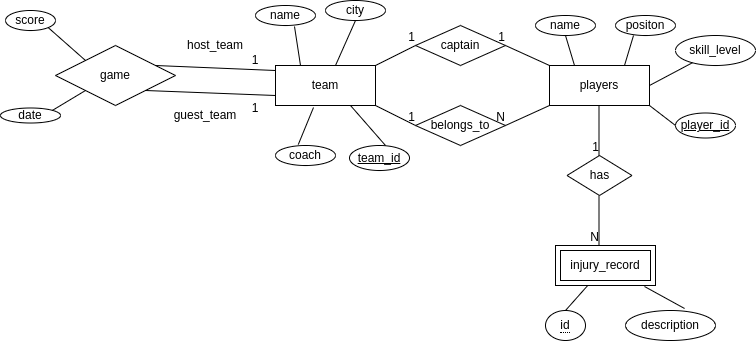

The diagram above was exported from draw.io. Its source (the exported page's mxGraphModel, read from the mxfile embedded in the PNG):
<mxGraphModel dx="808" dy="463" grid="1" gridSize="10" guides="1" tooltips="1" connect="1" arrows="1" fold="1" page="1" pageScale="1" pageWidth="827" pageHeight="1169" math="0" shadow="0">
  <root>
    <mxCell id="0" />
    <mxCell id="1" parent="0" />
    <mxCell id="OZi52vvBIWdpHGfXMS12-7" value="team" style="whiteSpace=wrap;html=1;align=center;" vertex="1" parent="1">
      <mxGeometry x="280" y="195" width="100" height="40" as="geometry" />
    </mxCell>
    <mxCell id="OZi52vvBIWdpHGfXMS12-8" value="players" style="whiteSpace=wrap;html=1;align=center;" vertex="1" parent="1">
      <mxGeometry x="554" y="195" width="100" height="40" as="geometry" />
    </mxCell>
    <mxCell id="OZi52vvBIWdpHGfXMS12-9" value="name" style="ellipse;whiteSpace=wrap;html=1;align=center;" vertex="1" parent="1">
      <mxGeometry x="260" y="135" width="60" height="20" as="geometry" />
    </mxCell>
    <mxCell id="OZi52vvBIWdpHGfXMS12-10" value="city" style="ellipse;whiteSpace=wrap;html=1;align=center;" vertex="1" parent="1">
      <mxGeometry x="330" y="130" width="60" height="20" as="geometry" />
    </mxCell>
    <mxCell id="OZi52vvBIWdpHGfXMS12-11" value="coach" style="ellipse;whiteSpace=wrap;html=1;align=center;" vertex="1" parent="1">
      <mxGeometry x="280" y="275" width="60" height="20" as="geometry" />
    </mxCell>
    <mxCell id="OZi52vvBIWdpHGfXMS12-16" value="" style="endArrow=none;html=1;rounded=0;entryX=0.25;entryY=0;entryDx=0;entryDy=0;exitX=0.65;exitY=1.05;exitDx=0;exitDy=0;exitPerimeter=0;" edge="1" parent="1" source="OZi52vvBIWdpHGfXMS12-9" target="OZi52vvBIWdpHGfXMS12-7">
      <mxGeometry relative="1" as="geometry">
        <mxPoint x="240" y="185" as="sourcePoint" />
        <mxPoint x="400" y="185" as="targetPoint" />
      </mxGeometry>
    </mxCell>
    <mxCell id="OZi52vvBIWdpHGfXMS12-17" value="" style="endArrow=none;html=1;rounded=0;entryX=0.5;entryY=1;entryDx=0;entryDy=0;" edge="1" parent="1" target="OZi52vvBIWdpHGfXMS12-10">
      <mxGeometry relative="1" as="geometry">
        <mxPoint x="340" y="195" as="sourcePoint" />
        <mxPoint x="480" y="175" as="targetPoint" />
      </mxGeometry>
    </mxCell>
    <mxCell id="OZi52vvBIWdpHGfXMS12-18" value="" style="endArrow=none;html=1;rounded=0;entryX=0.38;entryY=1.05;entryDx=0;entryDy=0;entryPerimeter=0;exitX=0.38;exitY=-0.05;exitDx=0;exitDy=0;exitPerimeter=0;" edge="1" parent="1" source="OZi52vvBIWdpHGfXMS12-11" target="OZi52vvBIWdpHGfXMS12-7">
      <mxGeometry relative="1" as="geometry">
        <mxPoint x="300" y="275" as="sourcePoint" />
        <mxPoint x="460" y="275" as="targetPoint" />
      </mxGeometry>
    </mxCell>
    <mxCell id="OZi52vvBIWdpHGfXMS12-19" value="captain" style="shape=rhombus;perimeter=rhombusPerimeter;whiteSpace=wrap;html=1;align=center;" vertex="1" parent="1">
      <mxGeometry x="420" y="155" width="90" height="40" as="geometry" />
    </mxCell>
    <mxCell id="OZi52vvBIWdpHGfXMS12-20" value="" style="endArrow=none;html=1;rounded=0;entryX=0;entryY=0.5;entryDx=0;entryDy=0;" edge="1" parent="1" target="OZi52vvBIWdpHGfXMS12-19">
      <mxGeometry relative="1" as="geometry">
        <mxPoint x="380" y="195" as="sourcePoint" />
        <mxPoint x="520" y="205" as="targetPoint" />
      </mxGeometry>
    </mxCell>
    <mxCell id="OZi52vvBIWdpHGfXMS12-21" value="1" style="resizable=0;html=1;align=right;verticalAlign=bottom;" connectable="0" vertex="1" parent="OZi52vvBIWdpHGfXMS12-20">
      <mxGeometry x="1" relative="1" as="geometry" />
    </mxCell>
    <mxCell id="OZi52vvBIWdpHGfXMS12-24" value="" style="endArrow=none;html=1;rounded=0;entryX=1;entryY=0.5;entryDx=0;entryDy=0;exitX=0;exitY=0;exitDx=0;exitDy=0;" edge="1" parent="1" source="OZi52vvBIWdpHGfXMS12-8" target="OZi52vvBIWdpHGfXMS12-19">
      <mxGeometry relative="1" as="geometry">
        <mxPoint x="560" y="205" as="sourcePoint" />
        <mxPoint x="490" y="105" as="targetPoint" />
      </mxGeometry>
    </mxCell>
    <mxCell id="OZi52vvBIWdpHGfXMS12-25" value="1" style="resizable=0;html=1;align=right;verticalAlign=bottom;" connectable="0" vertex="1" parent="OZi52vvBIWdpHGfXMS12-24">
      <mxGeometry x="1" relative="1" as="geometry" />
    </mxCell>
    <mxCell id="OZi52vvBIWdpHGfXMS12-26" value="belongs_to" style="shape=rhombus;perimeter=rhombusPerimeter;whiteSpace=wrap;html=1;align=center;" vertex="1" parent="1">
      <mxGeometry x="420" y="235" width="90" height="40" as="geometry" />
    </mxCell>
    <mxCell id="OZi52vvBIWdpHGfXMS12-27" value="" style="endArrow=none;html=1;rounded=0;entryX=0;entryY=0.5;entryDx=0;entryDy=0;exitX=1;exitY=1;exitDx=0;exitDy=0;" edge="1" parent="1" source="OZi52vvBIWdpHGfXMS12-7" target="OZi52vvBIWdpHGfXMS12-26">
      <mxGeometry relative="1" as="geometry">
        <mxPoint x="320" y="214.5" as="sourcePoint" />
        <mxPoint x="480" y="214.5" as="targetPoint" />
      </mxGeometry>
    </mxCell>
    <mxCell id="OZi52vvBIWdpHGfXMS12-28" value="1" style="resizable=0;html=1;align=right;verticalAlign=bottom;" connectable="0" vertex="1" parent="OZi52vvBIWdpHGfXMS12-27">
      <mxGeometry x="1" relative="1" as="geometry" />
    </mxCell>
    <mxCell id="OZi52vvBIWdpHGfXMS12-29" value="" style="endArrow=none;html=1;rounded=0;entryX=1;entryY=0.5;entryDx=0;entryDy=0;exitX=0;exitY=1;exitDx=0;exitDy=0;" edge="1" parent="1" source="OZi52vvBIWdpHGfXMS12-8" target="OZi52vvBIWdpHGfXMS12-26">
      <mxGeometry relative="1" as="geometry">
        <mxPoint x="550" y="235" as="sourcePoint" />
        <mxPoint x="490" y="215" as="targetPoint" />
      </mxGeometry>
    </mxCell>
    <mxCell id="OZi52vvBIWdpHGfXMS12-30" value="N" style="resizable=0;html=1;align=right;verticalAlign=bottom;" connectable="0" vertex="1" parent="OZi52vvBIWdpHGfXMS12-29">
      <mxGeometry x="1" relative="1" as="geometry" />
    </mxCell>
    <mxCell id="OZi52vvBIWdpHGfXMS12-32" value="name" style="ellipse;whiteSpace=wrap;html=1;align=center;" vertex="1" parent="1">
      <mxGeometry x="540" y="145" width="60" height="20" as="geometry" />
    </mxCell>
    <mxCell id="OZi52vvBIWdpHGfXMS12-33" value="positon" style="ellipse;whiteSpace=wrap;html=1;align=center;" vertex="1" parent="1">
      <mxGeometry x="620" y="145" width="60" height="20" as="geometry" />
    </mxCell>
    <mxCell id="OZi52vvBIWdpHGfXMS12-34" value="skill_level" style="ellipse;whiteSpace=wrap;html=1;align=center;" vertex="1" parent="1">
      <mxGeometry x="680" y="165" width="80" height="30" as="geometry" />
    </mxCell>
    <mxCell id="OZi52vvBIWdpHGfXMS12-35" value="has" style="shape=rhombus;perimeter=rhombusPerimeter;whiteSpace=wrap;html=1;align=center;" vertex="1" parent="1">
      <mxGeometry x="571.5" y="285" width="65" height="40" as="geometry" />
    </mxCell>
    <mxCell id="OZi52vvBIWdpHGfXMS12-39" value="injury_record" style="shape=ext;margin=3;double=1;whiteSpace=wrap;html=1;align=center;" vertex="1" parent="1">
      <mxGeometry x="560" y="375" width="100" height="40" as="geometry" />
    </mxCell>
    <mxCell id="OZi52vvBIWdpHGfXMS12-40" value="" style="endArrow=none;html=1;rounded=0;" edge="1" parent="1">
      <mxGeometry relative="1" as="geometry">
        <mxPoint x="603.5" y="235" as="sourcePoint" />
        <mxPoint x="603.5" y="285" as="targetPoint" />
      </mxGeometry>
    </mxCell>
    <mxCell id="OZi52vvBIWdpHGfXMS12-41" value="1" style="resizable=0;html=1;align=right;verticalAlign=bottom;" connectable="0" vertex="1" parent="OZi52vvBIWdpHGfXMS12-40">
      <mxGeometry x="1" relative="1" as="geometry" />
    </mxCell>
    <mxCell id="OZi52vvBIWdpHGfXMS12-45" value="" style="endArrow=none;html=1;rounded=0;" edge="1" parent="1">
      <mxGeometry relative="1" as="geometry">
        <mxPoint x="603.5" y="325" as="sourcePoint" />
        <mxPoint x="603.5" y="375" as="targetPoint" />
      </mxGeometry>
    </mxCell>
    <mxCell id="OZi52vvBIWdpHGfXMS12-46" value="N" style="resizable=0;html=1;align=right;verticalAlign=bottom;" connectable="0" vertex="1" parent="OZi52vvBIWdpHGfXMS12-45">
      <mxGeometry x="1" relative="1" as="geometry" />
    </mxCell>
    <mxCell id="OZi52vvBIWdpHGfXMS12-47" value="" style="endArrow=none;html=1;rounded=0;entryX=0.5;entryY=1;entryDx=0;entryDy=0;exitX=0.25;exitY=0;exitDx=0;exitDy=0;" edge="1" parent="1" source="OZi52vvBIWdpHGfXMS12-8" target="OZi52vvBIWdpHGfXMS12-32">
      <mxGeometry relative="1" as="geometry">
        <mxPoint x="571.5" y="204.5" as="sourcePoint" />
        <mxPoint x="601.5" y="155" as="targetPoint" />
      </mxGeometry>
    </mxCell>
    <mxCell id="OZi52vvBIWdpHGfXMS12-48" value="" style="endArrow=none;html=1;rounded=0;entryX=0.75;entryY=0;entryDx=0;entryDy=0;" edge="1" parent="1" target="OZi52vvBIWdpHGfXMS12-8">
      <mxGeometry relative="1" as="geometry">
        <mxPoint x="638" y="165" as="sourcePoint" />
        <mxPoint x="630" y="205" as="targetPoint" />
      </mxGeometry>
    </mxCell>
    <mxCell id="OZi52vvBIWdpHGfXMS12-49" value="" style="endArrow=none;html=1;rounded=0;entryX=1;entryY=0.5;entryDx=0;entryDy=0;" edge="1" parent="1" source="OZi52vvBIWdpHGfXMS12-34" target="OZi52vvBIWdpHGfXMS12-8">
      <mxGeometry relative="1" as="geometry">
        <mxPoint x="470" y="225" as="sourcePoint" />
        <mxPoint x="660" y="215" as="targetPoint" />
      </mxGeometry>
    </mxCell>
    <mxCell id="OZi52vvBIWdpHGfXMS12-50" value="game" style="shape=rhombus;perimeter=rhombusPerimeter;whiteSpace=wrap;html=1;align=center;" vertex="1" parent="1">
      <mxGeometry x="60" y="175" width="120" height="60" as="geometry" />
    </mxCell>
    <mxCell id="OZi52vvBIWdpHGfXMS12-51" value="" style="endArrow=none;html=1;rounded=0;entryX=0;entryY=0.75;entryDx=0;entryDy=0;exitX=1;exitY=1;exitDx=0;exitDy=0;" edge="1" parent="1" source="OZi52vvBIWdpHGfXMS12-50" target="OZi52vvBIWdpHGfXMS12-7">
      <mxGeometry relative="1" as="geometry">
        <mxPoint x="150" y="225" as="sourcePoint" />
        <mxPoint x="300" y="214.5" as="targetPoint" />
      </mxGeometry>
    </mxCell>
    <mxCell id="OZi52vvBIWdpHGfXMS12-52" value="" style="endArrow=none;html=1;rounded=0;entryX=0;entryY=0.75;entryDx=0;entryDy=0;" edge="1" parent="1">
      <mxGeometry relative="1" as="geometry">
        <mxPoint x="160" y="195" as="sourcePoint" />
        <mxPoint x="280" y="200" as="targetPoint" />
      </mxGeometry>
    </mxCell>
    <mxCell id="OZi52vvBIWdpHGfXMS12-53" value="host_team" style="text;strokeColor=none;align=center;fillColor=none;html=1;verticalAlign=middle;whiteSpace=wrap;rounded=0;" vertex="1" parent="1">
      <mxGeometry x="190" y="160" width="60" height="30" as="geometry" />
    </mxCell>
    <mxCell id="OZi52vvBIWdpHGfXMS12-54" value="guest_team" style="text;strokeColor=none;align=center;fillColor=none;html=1;verticalAlign=middle;whiteSpace=wrap;rounded=0;" vertex="1" parent="1">
      <mxGeometry x="180" y="230" width="60" height="30" as="geometry" />
    </mxCell>
    <mxCell id="OZi52vvBIWdpHGfXMS12-55" value="score" style="ellipse;whiteSpace=wrap;html=1;align=center;" vertex="1" parent="1">
      <mxGeometry x="10" y="140" width="50" height="20" as="geometry" />
    </mxCell>
    <mxCell id="OZi52vvBIWdpHGfXMS12-57" value="" style="endArrow=none;html=1;rounded=0;exitX=1;exitY=1;exitDx=0;exitDy=0;entryX=0;entryY=0;entryDx=0;entryDy=0;" edge="1" parent="1" source="OZi52vvBIWdpHGfXMS12-55" target="OZi52vvBIWdpHGfXMS12-50">
      <mxGeometry relative="1" as="geometry">
        <mxPoint x="330" y="240" as="sourcePoint" />
        <mxPoint x="490" y="240" as="targetPoint" />
      </mxGeometry>
    </mxCell>
    <mxCell id="OZi52vvBIWdpHGfXMS12-58" value="date" style="ellipse;whiteSpace=wrap;html=1;align=center;" vertex="1" parent="1">
      <mxGeometry x="5" y="237.5" width="60" height="15" as="geometry" />
    </mxCell>
    <mxCell id="OZi52vvBIWdpHGfXMS12-59" value="" style="endArrow=none;html=1;rounded=0;entryX=1;entryY=0;entryDx=0;entryDy=0;exitX=0;exitY=1;exitDx=0;exitDy=0;" edge="1" parent="1" source="OZi52vvBIWdpHGfXMS12-50" target="OZi52vvBIWdpHGfXMS12-58">
      <mxGeometry relative="1" as="geometry">
        <mxPoint x="330" y="240" as="sourcePoint" />
        <mxPoint x="490" y="240" as="targetPoint" />
      </mxGeometry>
    </mxCell>
    <mxCell id="OZi52vvBIWdpHGfXMS12-60" value="team_id" style="ellipse;whiteSpace=wrap;html=1;align=center;fontStyle=4;" vertex="1" parent="1">
      <mxGeometry x="354" y="275" width="60" height="25" as="geometry" />
    </mxCell>
    <mxCell id="OZi52vvBIWdpHGfXMS12-61" value="" style="endArrow=none;html=1;rounded=0;exitX=0.75;exitY=1;exitDx=0;exitDy=0;" edge="1" parent="1" source="OZi52vvBIWdpHGfXMS12-7">
      <mxGeometry relative="1" as="geometry">
        <mxPoint x="230" y="275" as="sourcePoint" />
        <mxPoint x="390" y="275" as="targetPoint" />
      </mxGeometry>
    </mxCell>
    <mxCell id="OZi52vvBIWdpHGfXMS12-62" value="1" style="text;strokeColor=none;align=center;fillColor=none;html=1;verticalAlign=middle;whiteSpace=wrap;rounded=0;" vertex="1" parent="1">
      <mxGeometry x="230" y="175" width="60" height="30" as="geometry" />
    </mxCell>
    <mxCell id="OZi52vvBIWdpHGfXMS12-63" value="1" style="text;strokeColor=none;align=center;fillColor=none;html=1;verticalAlign=middle;whiteSpace=wrap;rounded=0;" vertex="1" parent="1">
      <mxGeometry x="230" y="222.5" width="60" height="30" as="geometry" />
    </mxCell>
    <mxCell id="5DTEmFK_NWk7xqKOGzdK-1" value="player_id" style="ellipse;whiteSpace=wrap;html=1;align=center;fontStyle=4;" vertex="1" parent="1">
      <mxGeometry x="680" y="242.5" width="60" height="25" as="geometry" />
    </mxCell>
    <mxCell id="5DTEmFK_NWk7xqKOGzdK-2" value="" style="endArrow=none;html=1;rounded=0;entryX=0;entryY=0.5;entryDx=0;entryDy=0;exitX=1;exitY=1;exitDx=0;exitDy=0;" edge="1" parent="1" source="OZi52vvBIWdpHGfXMS12-8" target="5DTEmFK_NWk7xqKOGzdK-1">
      <mxGeometry relative="1" as="geometry">
        <mxPoint x="570" y="244.5" as="sourcePoint" />
        <mxPoint x="730" y="244.5" as="targetPoint" />
      </mxGeometry>
    </mxCell>
    <mxCell id="5DTEmFK_NWk7xqKOGzdK-3" value="&lt;span style=&quot;border-bottom: 1px dotted&quot;&gt;id&lt;/span&gt;" style="ellipse;whiteSpace=wrap;html=1;align=center;" vertex="1" parent="1">
      <mxGeometry x="550" y="440" width="40" height="30" as="geometry" />
    </mxCell>
    <mxCell id="5DTEmFK_NWk7xqKOGzdK-4" value="description" style="ellipse;whiteSpace=wrap;html=1;align=center;" vertex="1" parent="1">
      <mxGeometry x="630" y="440" width="90" height="30" as="geometry" />
    </mxCell>
    <mxCell id="5DTEmFK_NWk7xqKOGzdK-5" value="" style="endArrow=none;html=1;rounded=0;entryX=0.5;entryY=0;entryDx=0;entryDy=0;" edge="1" parent="1" source="OZi52vvBIWdpHGfXMS12-39" target="5DTEmFK_NWk7xqKOGzdK-3">
      <mxGeometry relative="1" as="geometry">
        <mxPoint x="330" y="320" as="sourcePoint" />
        <mxPoint x="490" y="320" as="targetPoint" />
      </mxGeometry>
    </mxCell>
    <mxCell id="5DTEmFK_NWk7xqKOGzdK-6" value="" style="endArrow=none;html=1;rounded=0;entryX=0.656;entryY=-0.067;entryDx=0;entryDy=0;entryPerimeter=0;exitX=0.89;exitY=1.025;exitDx=0;exitDy=0;exitPerimeter=0;" edge="1" parent="1" source="OZi52vvBIWdpHGfXMS12-39" target="5DTEmFK_NWk7xqKOGzdK-4">
      <mxGeometry relative="1" as="geometry">
        <mxPoint x="630" y="430" as="sourcePoint" />
        <mxPoint x="790" y="430" as="targetPoint" />
      </mxGeometry>
    </mxCell>
  </root>
</mxGraphModel>